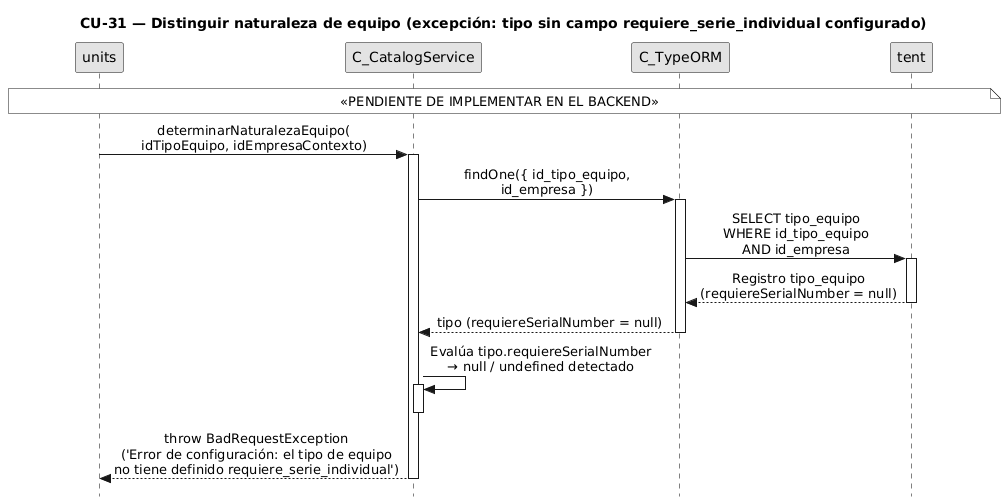

The diagram above was rendered by PlantUML. Its source (embedded in the PNG):
@startuml CU31-exc-tipo-sin-configurar
title CU-31 — Distinguir naturaleza de equipo (excepción: tipo sin campo requiere_serie_individual configurado)

skinparam style strictuml
skinparam monochrome true
skinparam shadowing false
skinparam sequenceMessageAlign center
skinparam ParticipantPadding 70
skinparam ActorPadding 30
skinparam sequence {
  MessageAlign center
  LifeLineBorderColor black
}
hide footbox

note over units, tent
  «PENDIENTE DE IMPLEMENTAR EN EL BACKEND»
end note

participant "C_UnitsService" as units
participant "C_CatalogService" as catalog
participant "C_TypeORM" as orm
participant "tipo_equipo" as tent

units -> catalog : determinarNaturalezaEquipo(\nidTipoEquipo, idEmpresaContexto)
activate catalog

catalog -> orm : findOne({ id_tipo_equipo,\nid_empresa })
activate orm

orm -> tent : SELECT tipo_equipo\nWHERE id_tipo_equipo\nAND id_empresa
activate tent
tent --> orm : Registro tipo_equipo\n(requiereSerialNumber = null)
deactivate tent

orm --> catalog : tipo (requiereSerialNumber = null)
deactivate orm

catalog -> catalog : Evalúa tipo.requiereSerialNumber\n→ null / undefined detectado
activate catalog
deactivate catalog

catalog --> units : throw BadRequestException\n('Error de configuración: el tipo de equipo\nno tiene definido requiere_serie_individual')
deactivate catalog

@enduml